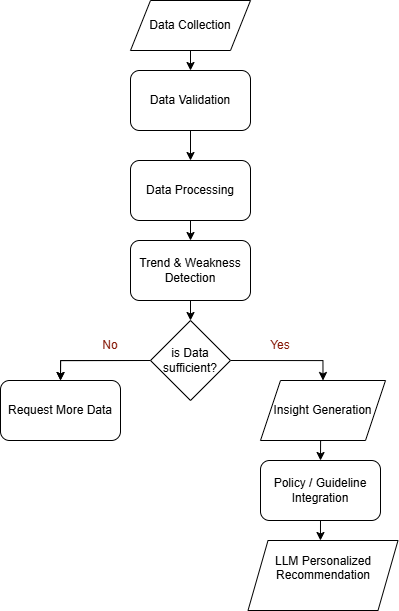

The diagram above was exported from draw.io. Its source (the exported page's mxGraphModel, read from the mxfile embedded in the PNG):
<mxGraphModel dx="1549" dy="789" grid="1" gridSize="10" guides="1" tooltips="1" connect="1" arrows="1" fold="1" page="1" pageScale="1" pageWidth="850" pageHeight="1100" math="0" shadow="0">
  <root>
    <mxCell id="0" />
    <mxCell id="1" parent="0" />
    <mxCell id="0DOLsIBXK-Ospkr0iy72-5" parent="1" style="shape=parallelogram;perimeter=parallelogramPerimeter;whiteSpace=wrap;html=1;fixedSize=1;" value="Data Collection" vertex="1">
      <mxGeometry height="50" width="120" x="330" y="280" as="geometry" />
    </mxCell>
    <mxCell id="0DOLsIBXK-Ospkr0iy72-6" parent="1" style="rounded=1;whiteSpace=wrap;html=1;" value="Data Validation" vertex="1">
      <mxGeometry height="60" width="120" x="330" y="350" as="geometry" />
    </mxCell>
    <mxCell id="0DOLsIBXK-Ospkr0iy72-16" edge="1" parent="1" style="edgeStyle=orthogonalEdgeStyle;rounded=0;orthogonalLoop=1;jettySize=auto;html=1;exitX=0;exitY=0.5;exitDx=0;exitDy=0;entryX=0.5;entryY=0;entryDx=0;entryDy=0;" target="0DOLsIBXK-Ospkr0iy72-10">
      <mxGeometry relative="1" as="geometry">
        <mxPoint x="350" y="640" as="sourcePoint" />
      </mxGeometry>
    </mxCell>
    <mxCell id="0DOLsIBXK-Ospkr0iy72-17" edge="1" parent="1" source="0DOLsIBXK-Ospkr0iy72-19" style="edgeStyle=orthogonalEdgeStyle;rounded=0;orthogonalLoop=1;jettySize=auto;html=1;exitX=1;exitY=0.5;exitDx=0;exitDy=0;entryX=0.5;entryY=0;entryDx=0;entryDy=0;" target="0DOLsIBXK-Ospkr0iy72-8">
      <mxGeometry relative="1" as="geometry">
        <mxPoint x="430" y="640" as="sourcePoint" />
      </mxGeometry>
    </mxCell>
    <mxCell id="0DOLsIBXK-Ospkr0iy72-18" edge="1" parent="1" source="0DOLsIBXK-Ospkr0iy72-8" style="edgeStyle=orthogonalEdgeStyle;rounded=0;orthogonalLoop=1;jettySize=auto;html=1;exitX=0.5;exitY=1;exitDx=0;exitDy=0;entryX=0.5;entryY=0;entryDx=0;entryDy=0;" target="0DOLsIBXK-Ospkr0iy72-30">
      <mxGeometry relative="1" as="geometry" />
    </mxCell>
    <mxCell id="0DOLsIBXK-Ospkr0iy72-8" parent="1" style="shape=parallelogram;perimeter=parallelogramPerimeter;whiteSpace=wrap;html=1;fixedSize=1;" value="Insight Generation" vertex="1">
      <mxGeometry height="60" width="125" x="460" y="660" as="geometry" />
    </mxCell>
    <mxCell id="0DOLsIBXK-Ospkr0iy72-9" parent="1" style="shape=parallelogram;perimeter=parallelogramPerimeter;whiteSpace=wrap;html=1;fixedSize=1;" value="LLM Personalized&lt;div&gt;Recommendation&lt;br&gt;&lt;div&gt;&lt;br&gt;&lt;/div&gt;&lt;/div&gt;" vertex="1">
      <mxGeometry height="70" width="150" x="447.5" y="820" as="geometry" />
    </mxCell>
    <mxCell id="0DOLsIBXK-Ospkr0iy72-10" parent="1" style="rounded=1;whiteSpace=wrap;html=1;" value="Request More Data" vertex="1">
      <mxGeometry height="60" width="120" x="200" y="660" as="geometry" />
    </mxCell>
    <mxCell id="0DOLsIBXK-Ospkr0iy72-15" edge="1" parent="1" source="0DOLsIBXK-Ospkr0iy72-11" style="edgeStyle=orthogonalEdgeStyle;rounded=0;orthogonalLoop=1;jettySize=auto;html=1;exitX=0.5;exitY=1;exitDx=0;exitDy=0;entryX=0.5;entryY=0;entryDx=0;entryDy=0;" target="0DOLsIBXK-Ospkr0iy72-22">
      <mxGeometry relative="1" as="geometry">
        <mxPoint x="390" y="600" as="targetPoint" />
      </mxGeometry>
    </mxCell>
    <mxCell id="0DOLsIBXK-Ospkr0iy72-11" parent="1" style="rounded=1;whiteSpace=wrap;html=1;" value="Data Processing" vertex="1">
      <mxGeometry height="60" width="120" x="330" y="440" as="geometry" />
    </mxCell>
    <mxCell id="0DOLsIBXK-Ospkr0iy72-13" edge="1" parent="1" source="0DOLsIBXK-Ospkr0iy72-5" style="endArrow=classic;html=1;rounded=0;exitX=0.5;exitY=1;exitDx=0;exitDy=0;entryX=0.5;entryY=0;entryDx=0;entryDy=0;" target="0DOLsIBXK-Ospkr0iy72-6" value="">
      <mxGeometry height="50" relative="1" width="50" as="geometry">
        <mxPoint x="380" y="550" as="sourcePoint" />
        <mxPoint x="430" y="500" as="targetPoint" />
      </mxGeometry>
    </mxCell>
    <mxCell id="0DOLsIBXK-Ospkr0iy72-14" edge="1" parent="1" source="0DOLsIBXK-Ospkr0iy72-6" style="endArrow=classic;html=1;rounded=0;exitX=0.5;exitY=1;exitDx=0;exitDy=0;entryX=0.5;entryY=0;entryDx=0;entryDy=0;" target="0DOLsIBXK-Ospkr0iy72-11" value="">
      <mxGeometry height="50" relative="1" width="50" as="geometry">
        <mxPoint x="470" y="470" as="sourcePoint" />
        <mxPoint x="390" y="510" as="targetPoint" />
      </mxGeometry>
    </mxCell>
    <mxCell id="0DOLsIBXK-Ospkr0iy72-21" edge="1" parent="1" source="0DOLsIBXK-Ospkr0iy72-19" style="edgeStyle=orthogonalEdgeStyle;rounded=0;orthogonalLoop=1;jettySize=auto;html=1;exitX=0;exitY=0.5;exitDx=0;exitDy=0;entryX=0.5;entryY=0;entryDx=0;entryDy=0;" target="0DOLsIBXK-Ospkr0iy72-10">
      <mxGeometry relative="1" as="geometry" />
    </mxCell>
    <mxCell id="0DOLsIBXK-Ospkr0iy72-19" parent="1" style="rhombus;whiteSpace=wrap;html=1;" value="is Data sufficient?" vertex="1">
      <mxGeometry height="80" width="80" x="350" y="600" as="geometry" />
    </mxCell>
    <mxCell id="0DOLsIBXK-Ospkr0iy72-23" edge="1" parent="1" source="0DOLsIBXK-Ospkr0iy72-22" style="edgeStyle=orthogonalEdgeStyle;rounded=0;orthogonalLoop=1;jettySize=auto;html=1;exitX=0.5;exitY=1;exitDx=0;exitDy=0;entryX=0.5;entryY=0;entryDx=0;entryDy=0;" target="0DOLsIBXK-Ospkr0iy72-19">
      <mxGeometry relative="1" as="geometry" />
    </mxCell>
    <mxCell id="0DOLsIBXK-Ospkr0iy72-22" parent="1" style="rounded=1;whiteSpace=wrap;html=1;" value="Trend &amp; Weakness Detection" vertex="1">
      <mxGeometry height="60" width="120" x="330" y="520" as="geometry" />
    </mxCell>
    <mxCell id="0DOLsIBXK-Ospkr0iy72-28" parent="1" style="text;html=1;whiteSpace=wrap;strokeColor=none;fillColor=none;align=center;verticalAlign=middle;rounded=0;fontColor=#871A09;" value="Yes" vertex="1">
      <mxGeometry height="30" width="60" x="450" y="610" as="geometry" />
    </mxCell>
    <mxCell id="0DOLsIBXK-Ospkr0iy72-29" parent="1" style="text;html=1;whiteSpace=wrap;strokeColor=none;fillColor=none;align=center;verticalAlign=middle;rounded=0;fontColor=#871A09;" value="No" vertex="1">
      <mxGeometry height="30" width="60" x="280" y="610" as="geometry" />
    </mxCell>
    <mxCell id="0DOLsIBXK-Ospkr0iy72-30" parent="1" style="rounded=1;whiteSpace=wrap;html=1;" value="Policy / Guideline Integration" vertex="1">
      <mxGeometry height="60" width="120" x="460" y="740" as="geometry" />
    </mxCell>
    <mxCell id="0DOLsIBXK-Ospkr0iy72-31" edge="1" parent="1" source="0DOLsIBXK-Ospkr0iy72-30" style="edgeStyle=orthogonalEdgeStyle;rounded=0;orthogonalLoop=1;jettySize=auto;html=1;exitX=0.5;exitY=1;exitDx=0;exitDy=0;entryX=0.483;entryY=0;entryDx=0;entryDy=0;entryPerimeter=0;" target="0DOLsIBXK-Ospkr0iy72-9">
      <mxGeometry relative="1" as="geometry" />
    </mxCell>
  </root>
</mxGraphModel>